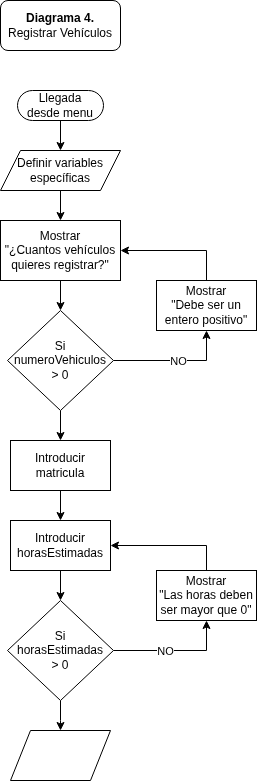

The diagram above was exported from draw.io. Its source (the exported page's mxGraphModel, read from the mxfile embedded in the PNG):
<mxGraphModel dx="1134" dy="550" grid="1" gridSize="10" guides="1" tooltips="1" connect="1" arrows="1" fold="1" page="1" pageScale="1" pageWidth="827" pageHeight="1169" math="0" shadow="0">
  <root>
    <mxCell id="0" />
    <mxCell id="1" parent="0" />
    <mxCell id="6" style="edgeStyle=orthogonalEdgeStyle;rounded=0;orthogonalLoop=1;jettySize=auto;html=1;entryX=0.5;entryY=0;entryDx=0;entryDy=0;" edge="1" parent="1" source="2" target="4">
      <mxGeometry relative="1" as="geometry" />
    </mxCell>
    <mxCell id="2" value="Llegada&lt;br&gt;desde menu" style="html=1;dashed=0;whiteSpace=wrap;shape=mxgraph.dfd.start" parent="1" vertex="1">
      <mxGeometry x="371" y="90" width="86" height="30" as="geometry" />
    </mxCell>
    <mxCell id="3" value="&lt;b&gt;Diagrama 4.&lt;br&gt;&lt;/b&gt;Registrar Vehículos" style="rounded=1;whiteSpace=wrap;html=1;" parent="1" vertex="1">
      <mxGeometry x="354" width="120" height="50" as="geometry" />
    </mxCell>
    <mxCell id="7" style="edgeStyle=orthogonalEdgeStyle;rounded=0;orthogonalLoop=1;jettySize=auto;html=1;entryX=0.5;entryY=0;entryDx=0;entryDy=0;" edge="1" parent="1" source="4" target="5">
      <mxGeometry relative="1" as="geometry" />
    </mxCell>
    <mxCell id="4" value="Definir variables específicas" style="shape=parallelogram;perimeter=parallelogramPerimeter;whiteSpace=wrap;html=1;fixedSize=1;" vertex="1" parent="1">
      <mxGeometry x="354" y="150" width="120" height="40" as="geometry" />
    </mxCell>
    <mxCell id="10" style="edgeStyle=orthogonalEdgeStyle;rounded=0;orthogonalLoop=1;jettySize=auto;html=1;entryX=0.5;entryY=0;entryDx=0;entryDy=0;" edge="1" parent="1" source="5" target="9">
      <mxGeometry relative="1" as="geometry" />
    </mxCell>
    <mxCell id="5" value="Mostrar&lt;br&gt;&quot;¿Cuantos vehículos quieres registrar?&quot;" style="rounded=0;whiteSpace=wrap;html=1;" vertex="1" parent="1">
      <mxGeometry x="354" y="220" width="120" height="60" as="geometry" />
    </mxCell>
    <mxCell id="11" style="edgeStyle=orthogonalEdgeStyle;rounded=0;orthogonalLoop=1;jettySize=auto;html=1;entryX=0.5;entryY=1;entryDx=0;entryDy=0;exitX=1;exitY=0.5;exitDx=0;exitDy=0;" edge="1" parent="1" source="9" target="14">
      <mxGeometry relative="1" as="geometry">
        <Array as="points">
          <mxPoint x="560" y="360" />
        </Array>
      </mxGeometry>
    </mxCell>
    <mxCell id="12" value="NO" style="edgeLabel;html=1;align=center;verticalAlign=middle;resizable=0;points=[];" vertex="1" connectable="0" parent="11">
      <mxGeometry x="0.037" relative="1" as="geometry">
        <mxPoint as="offset" />
      </mxGeometry>
    </mxCell>
    <mxCell id="13" style="edgeStyle=orthogonalEdgeStyle;rounded=0;orthogonalLoop=1;jettySize=auto;html=1;entryX=0.5;entryY=0;entryDx=0;entryDy=0;" edge="1" parent="1" source="9" target="16">
      <mxGeometry relative="1" as="geometry">
        <mxPoint x="414" y="455" as="targetPoint" />
      </mxGeometry>
    </mxCell>
    <mxCell id="9" value="Si numeroVehiculos &lt;br&gt;&amp;gt; 0" style="shape=rhombus;html=1;dashed=0;whiteSpace=wrap;perimeter=rhombusPerimeter;" vertex="1" parent="1">
      <mxGeometry x="361" y="310" width="106" height="100" as="geometry" />
    </mxCell>
    <mxCell id="15" style="edgeStyle=orthogonalEdgeStyle;rounded=0;orthogonalLoop=1;jettySize=auto;html=1;entryX=1;entryY=0.5;entryDx=0;entryDy=0;exitX=0.5;exitY=0;exitDx=0;exitDy=0;" edge="1" parent="1" source="14" target="5">
      <mxGeometry relative="1" as="geometry">
        <mxPoint x="540" y="250" as="targetPoint" />
      </mxGeometry>
    </mxCell>
    <mxCell id="14" value="Mostrar&lt;br&gt;&quot;Debe ser un entero positivo&quot;" style="html=1;dashed=0;whiteSpace=wrap;" vertex="1" parent="1">
      <mxGeometry x="510" y="280" width="100" height="50" as="geometry" />
    </mxCell>
    <mxCell id="18" style="edgeStyle=orthogonalEdgeStyle;rounded=0;orthogonalLoop=1;jettySize=auto;html=1;entryX=0.5;entryY=0;entryDx=0;entryDy=0;" edge="1" parent="1" source="16" target="17">
      <mxGeometry relative="1" as="geometry" />
    </mxCell>
    <mxCell id="16" value="Introducir matricula" style="html=1;dashed=0;whiteSpace=wrap;" vertex="1" parent="1">
      <mxGeometry x="364" y="440" width="100" height="50" as="geometry" />
    </mxCell>
    <mxCell id="21" style="edgeStyle=orthogonalEdgeStyle;rounded=0;orthogonalLoop=1;jettySize=auto;html=1;entryX=0.5;entryY=0;entryDx=0;entryDy=0;" edge="1" parent="1" source="17" target="20">
      <mxGeometry relative="1" as="geometry" />
    </mxCell>
    <mxCell id="17" value="Introducir horasEstimadas" style="html=1;dashed=0;whiteSpace=wrap;" vertex="1" parent="1">
      <mxGeometry x="364" y="520" width="100" height="50" as="geometry" />
    </mxCell>
    <mxCell id="24" style="edgeStyle=orthogonalEdgeStyle;rounded=0;orthogonalLoop=1;jettySize=auto;html=1;entryX=0.5;entryY=1;entryDx=0;entryDy=0;" edge="1" parent="1" source="20" target="23">
      <mxGeometry relative="1" as="geometry" />
    </mxCell>
    <mxCell id="26" value="NO" style="edgeLabel;html=1;align=center;verticalAlign=middle;resizable=0;points=[];" vertex="1" connectable="0" parent="24">
      <mxGeometry x="-0.1707" y="2" relative="1" as="geometry">
        <mxPoint y="2" as="offset" />
      </mxGeometry>
    </mxCell>
    <mxCell id="27" style="edgeStyle=orthogonalEdgeStyle;rounded=0;orthogonalLoop=1;jettySize=auto;html=1;" edge="1" parent="1" source="20">
      <mxGeometry relative="1" as="geometry">
        <mxPoint x="414" y="730" as="targetPoint" />
      </mxGeometry>
    </mxCell>
    <mxCell id="20" value="Si&lt;br&gt;horasEstimadas&lt;br&gt;&amp;gt; 0" style="shape=rhombus;html=1;dashed=0;whiteSpace=wrap;perimeter=rhombusPerimeter;" vertex="1" parent="1">
      <mxGeometry x="361" y="600" width="106" height="100" as="geometry" />
    </mxCell>
    <mxCell id="25" style="edgeStyle=orthogonalEdgeStyle;rounded=0;orthogonalLoop=1;jettySize=auto;html=1;entryX=1;entryY=0.5;entryDx=0;entryDy=0;exitX=0.5;exitY=0;exitDx=0;exitDy=0;" edge="1" parent="1" source="23" target="17">
      <mxGeometry relative="1" as="geometry" />
    </mxCell>
    <mxCell id="23" value="Mostrar&lt;br&gt;&quot;Las horas deben ser mayor que 0&quot;" style="html=1;dashed=0;whiteSpace=wrap;" vertex="1" parent="1">
      <mxGeometry x="510" y="570" width="100" height="50" as="geometry" />
    </mxCell>
    <mxCell id="28" value="" style="shape=parallelogram;perimeter=parallelogramPerimeter;whiteSpace=wrap;html=1;dashed=0;" vertex="1" parent="1">
      <mxGeometry x="364" y="730" width="100" height="50" as="geometry" />
    </mxCell>
  </root>
</mxGraphModel>